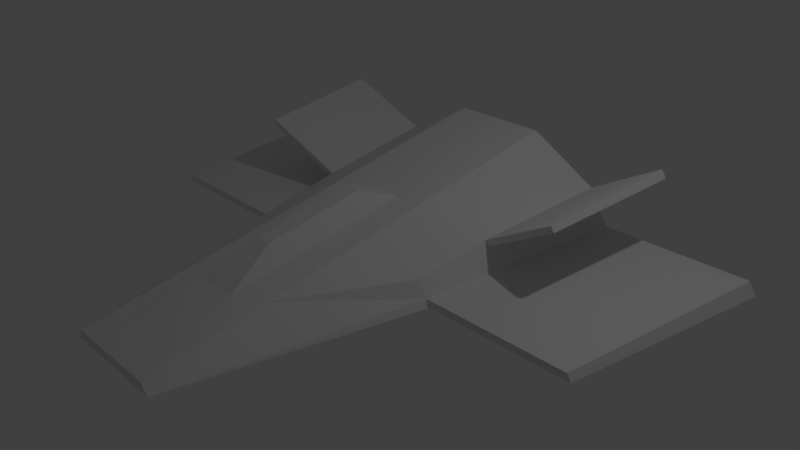 # Source: trapezoid-fighter.blend  (saved by Blender 2.77.0; exported with 4.5.12 LTS)
import bpy
from mathutils import Matrix  # noqa: F401  (used for matrix-valued properties, if any)

bpy.ops.wm.read_factory_settings(use_empty=True)
scene = bpy.context.scene
scene.name = 'Scene'

# ---- collections
col_collection_1 = bpy.data.collections.new('Collection 1'); scene.collection.children.link(col_collection_1)

# ---- materials (node trees are filled in below, after node groups)
mat_material = bpy.data.materials.new('Material')
mat_material.alpha_threshold = 0.0
mat_material.use_transparent_shadow = False
mat_material.roughness = 0.5
mat_material.line_color = (0.0, 0.0, 0.0, 1.0)

# ---- material node trees

# ---- world
world_world = bpy.data.worlds.new('World'); scene.world = world_world
world_world.color = (0.05088, 0.05088, 0.05088)
world_world.use_sun_shadow = False
world_world.sun_shadow_jitter_overblur = 0.0
world_world.cycles.sampling_method = 'MANUAL'

# ---- cameras
cam_camera = bpy.data.cameras.new('Camera')
cam_camera.clip_end = 100.0
cam_camera.lens = 35.0
cam_camera.sensor_width = 32.0
cam_camera.sensor_height = 18.0
cam_camera.ortho_scale = 7.314
cam_camera.dof.focus_distance = 0.0
cam_camera.dof.aperture_fstop = 128.0

# ---- lights
light_lamp = bpy.data.lights.new('Lamp', 'POINT')
light_lamp.transmission_factor = 0.0
light_lamp.cutoff_distance = 30.0
light_lamp.energy = 100.0
light_lamp.shadow_buffer_clip_start = 1.001
light_lamp.shadow_soft_size = 0.1
light_lamp.shadow_maximum_resolution = 0.006
light_lamp.use_absolute_resolution = True

# ---- meshes
me_cube = bpy.data.meshes.new('Cube')
me_cube.from_pydata([(-0.7553, -3.613, 0.05601), (-2.018, 2.396, 0.05601), (1.966, 2.396, 0.05601), (0.733, -3.613, 0.05601), (-0.6609, -3.613, 0.1844), (-0.6833, 2.396, 1.227), (0.6332, 2.396, 1.227), (0.6381, -3.613, 0.1844), (-1.928, 2.396, 0.2207), (1.867, 2.396, 0.2207), (-0.3277, 2.396, 1.227), (-1.551, -0.4707, 0.05601), (1.487, -0.4707, 0.05601), (1.435, -0.4707, 0.1507), (-1.504, -0.4707, 0.1507), (1.966, 2.396, 0.05601), (1.867, 2.396, 0.2207), (1.966, 2.396, 0.05601), (1.867, 2.396, 0.2207), (1.487, -0.4707, 0.05601), (1.435, -0.4707, 0.1507), (1.966, 2.396, 0.05601), (1.867, 2.396, 0.2207), (1.487, -0.4707, 0.05601), (1.435, -0.4707, 0.1507), (1.966, 2.396, 0.05601), (1.867, 2.396, 0.2207), (1.487, -0.4707, 0.05601), (1.435, -0.4707, 0.1507), (3.942, 2.396, 0.05601), (3.844, 2.396, 0.2207), (3.464, -0.4707, 0.05601), (3.412, -0.4707, 0.1507), (-3.619, -0.4707, 0.05601), (-4.086, 2.396, 0.05601), (-3.996, 2.396, 0.2207), (-3.572, -0.4707, 0.1507), (-1.729, 2.396, 0.5868), (1.648, 2.396, 0.5868), (-0.31, -3.613, 0.1844), (1.321, -0.4707, 0.3613), (-1.399, -0.4707, 0.3613), (-1.673, 2.396, 0.6883), (1.587, 2.396, 0.6883), (-0.9422, 2.396, 0.05601), (-0.3534, -3.613, 0.05601), (-1.718, 0.5586, 0.05601), (-1.656, 0.5586, 0.1759), (1.659, 0.5586, 0.05601), (1.59, 0.5586, 0.1759), (1.659, 0.5586, 0.05601), (1.59, 0.5586, 0.1759), (1.659, 0.5586, 0.05601), (1.59, 0.5586, 0.1759), (1.659, 0.5586, 0.05601), (1.59, 0.5586, 0.1759), (3.636, 0.5586, 0.05601), (3.567, 0.5586, 0.1759), (-3.786, 0.5586, 0.05601), (-3.724, 0.5586, 0.1759), (1.438, 0.5586, 0.4423), (-1.517, 0.5586, 0.4423), (1.396, 0.5586, 0.5162), (-1.479, 0.5586, 0.5162), (2.711, 2.227, 1.211), (2.65, 2.227, 1.313), (2.501, 0.3888, 1.067), (2.459, 0.3888, 1.141), (-2.578, 0.3927, 1.009), (-2.789, 2.23, 1.154), (-2.734, 2.23, 1.256), (-2.54, 0.3927, 1.083), (-0.9033, 2.396, 0.2207), (-0.7302, -0.4707, 0.05601), (-0.8168, 2.396, 0.5868), (-0.7928, 2.396, 0.6883), (-0.8063, 0.5586, 0.05601), (0.2889, -3.613, 0.05601), (0.7771, 2.396, 0.05601), (0.2506, -3.613, 0.1844), (0.2404, 2.396, 1.227), (0.7346, 2.396, 0.2207), (0.5806, -0.4707, 0.05601), (0.6403, 2.396, 0.5868), (0.6142, 2.396, 0.6883), (0.6511, 0.5586, 0.05601), (-0.6751, 0.1864, 0.8433), (0.635, 0.1864, 0.8433), (-0.1409, -0.2753, 1.01), (0.06591, -0.2753, 1.01), (0.6369, -2.083, 0.4498), (-0.1373, -1.621, 0.7765), (0.06859, -1.621, 0.7765), (-0.6666, -2.083, 0.4498), (0.2441, 0.1864, 0.8433), (-0.3212, 0.1864, 0.8433), (-0.3146, -2.284, 0.4498), (0.248, -2.284, 0.4498)], [], [(85, 78, 2, 48), (84, 80, 6, 43), (11, 46, 76, 73), (37, 42, 75, 74), (78, 81, 9, 2), (46, 11, 33, 58), (13, 12, 19, 20), (95, 10, 5, 86), (77, 82, 12, 3), (9, 2, 15, 16), (20, 19, 23, 24), (2, 9, 18, 17), (48, 2, 17, 50), (49, 13, 20, 51), (52, 21, 25, 54), (50, 17, 21, 52), (51, 20, 24, 53), (17, 18, 22, 21), (55, 28, 32, 57), (53, 24, 28, 55), (21, 22, 26, 25), (24, 23, 27, 28), (56, 57, 32, 31), (25, 26, 30, 29), (28, 27, 31, 32), (54, 25, 29, 56), (58, 59, 35, 34), (47, 8, 35, 59), (11, 14, 36, 33), (8, 1, 34, 35), (49, 60, 40, 13), (77, 3, 7, 79), (0, 45, 39, 4), (81, 83, 38, 9), (47, 61, 37, 8), (0, 4, 93, 86, 5, 42, 63, 41, 14, 11), (60, 62, 40), (13, 40, 62, 43, 6, 87, 90, 7, 3, 12), (83, 84, 43, 38), (42, 37, 69, 70), (41, 63, 61), (43, 62, 67, 65), (14, 41, 61, 47), (9, 38, 60, 49), (14, 47, 59, 36), (33, 36, 59, 58), (27, 54, 56, 31), (29, 30, 57, 56), (22, 53, 55, 26), (26, 55, 57, 30), (18, 51, 53, 22), (19, 50, 52, 23), (23, 52, 54, 27), (9, 49, 51, 18), (12, 48, 50, 19), (1, 46, 58, 34), (82, 85, 48, 12), (64, 65, 67, 66), (60, 38, 64, 66), (38, 43, 65, 64), (62, 60, 66, 67), (68, 71, 70, 69), (37, 61, 68, 69), (61, 63, 71, 68), (63, 42, 70, 71), (8, 37, 74, 72), (0, 11, 73, 45), (94, 80, 10, 95), (1, 8, 72, 44), (42, 5, 10, 75), (46, 1, 44, 76), (87, 6, 80, 94), (73, 76, 85, 82), (74, 75, 84, 83), (72, 74, 83, 81), (45, 77, 79, 39), (45, 73, 82, 77), (44, 72, 81, 78), (75, 10, 80, 84), (76, 44, 78, 85), (90, 87, 94, 97), (92, 89, 88, 91), (96, 95, 86, 93), (39, 96, 93, 4), (79, 97, 96, 39), (7, 90, 97, 79), (88, 89, 94, 95), (91, 88, 95, 96), (89, 92, 97, 94), (92, 91, 96, 97)])
me_cube.materials.append(mat_material)
me_cube.use_remesh_preserve_volume = False
me_cube.use_remesh_preserve_attributes = False
me_cube.use_mirror_vertex_groups = False
me_cube.update()

# ---- objects
ob_cube = bpy.data.objects.new('Cube', me_cube)
ob_lamp = bpy.data.objects.new('Lamp', light_lamp)
ob_camera = bpy.data.objects.new('Camera', cam_camera)

# ---- transforms, parenting, visibility, modifiers, constraints
ob_cube.location = (0.0, 0.0, 0.0)
ob_cube.lock_rotations_4d = False
ob_cube.empty_display_type = 'ARROWS'
ob_cube.lineart.crease_threshold = 0.0
ob_lamp.location = (4.076, 1.005, 5.904)
ob_lamp.rotation_euler = (0.6503, 0.05522, 1.866)
ob_lamp.lock_rotations_4d = False
ob_lamp.empty_display_type = 'ARROWS'
ob_lamp.color = (0.0, 0.0, 0.0, 0.0)
ob_lamp.lineart.crease_threshold = 0.0
ob_camera.location = (7.481, -6.508, 5.344)
ob_camera.rotation_euler = (1.109, 0.01082, 0.8149)
ob_camera.lock_rotations_4d = False
ob_camera.empty_display_type = 'ARROWS'
ob_camera.color = (0.0, 0.0, 0.0, 0.0)
ob_camera.display_type = 'WIRE'
ob_camera.lineart.crease_threshold = 0.0

# ---- collection membership
col_collection_1.objects.link(ob_cube)
col_collection_1.objects.link(ob_lamp)
col_collection_1.objects.link(ob_camera)

# ---- scene / render settings (as saved in the file)
scene.camera = ob_camera
scene.frame_start = 1; scene.frame_end = 250; scene.frame_set(1)
scene.render.engine = 'BLENDER_EEVEE_NEXT'
scene.render.resolution_percentage = 50
scene.render.dither_intensity = 0.0
scene.cycles.use_denoising = False
scene.cycles.samples = 128
scene.cycles.sampling_pattern = 'TABULATED_SOBOL'
scene.cycles.light_sampling_threshold = 0.0
scene.cycles.use_adaptive_sampling = False
scene.cycles.use_light_tree = False
scene.cycles.blur_glossy = 0.0
scene.cycles.sample_clamp_indirect = 0.0
scene.view_settings.view_transform = 'Standard'
bpy.context.view_layer.update()
